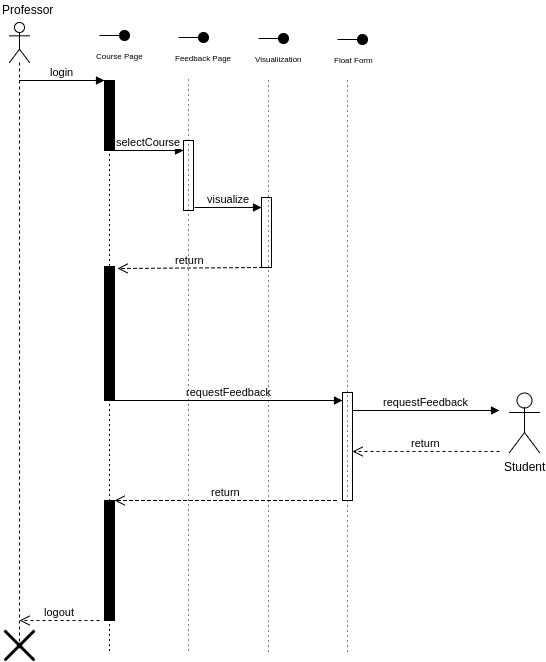

The diagram above was exported from draw.io. Its source (the exported page's mxGraphModel, read from the mxfile embedded in the PNG):
<mxGraphModel dx="1041" dy="556" grid="1" gridSize="10" guides="1" tooltips="1" connect="1" arrows="1" fold="1" page="1" pageScale="1" pageWidth="826" pageHeight="1169" math="0" shadow="0">
  <root>
    <mxCell id="0" />
    <mxCell id="1" parent="0" />
    <mxCell id="531b98ea9fa247ea-1" value="" style="html=1;points=[];perimeter=orthogonalPerimeter;fillColor=#000000;" vertex="1" parent="1">
      <mxGeometry x="248" y="140" width="10" height="70" as="geometry" />
    </mxCell>
    <mxCell id="531b98ea9fa247ea-2" value="login" style="html=1;verticalAlign=bottom;endArrow=block;entryX=0;entryY=0;" edge="1" parent="1" target="531b98ea9fa247ea-1">
      <mxGeometry relative="1" as="geometry">
        <mxPoint x="162.5" y="140" as="sourcePoint" />
      </mxGeometry>
    </mxCell>
    <mxCell id="531b98ea9fa247ea-3" value="" style="shape=lollipop;direction=south;html=1;fillColor=#000000;" vertex="1" parent="1">
      <mxGeometry x="243" y="80" width="30" height="30" as="geometry" />
    </mxCell>
    <mxCell id="531b98ea9fa247ea-4" value="&lt;font style=&quot;font-size: 8px&quot;&gt;Course Page&lt;/font&gt;" style="text;html=1;resizable=0;points=[];autosize=1;align=left;verticalAlign=top;spacingTop=-4;" vertex="1" parent="1">
      <mxGeometry x="238" y="105" width="60" height="20" as="geometry" />
    </mxCell>
    <mxCell id="531b98ea9fa247ea-5" value="" style="shape=lollipop;direction=south;html=1;fillColor=#000000;" vertex="1" parent="1">
      <mxGeometry x="322" y="82" width="30" height="30" as="geometry" />
    </mxCell>
    <mxCell id="531b98ea9fa247ea-6" value="&lt;font style=&quot;font-size: 8px&quot;&gt;Feedback Page&lt;/font&gt;" style="text;html=1;resizable=0;points=[];autosize=1;align=left;verticalAlign=top;spacingTop=-4;" vertex="1" parent="1">
      <mxGeometry x="317" y="107" width="70" height="20" as="geometry" />
    </mxCell>
    <mxCell id="531b98ea9fa247ea-7" value="" style="html=1;points=[];perimeter=orthogonalPerimeter;fillColor=#FFFFFF;" vertex="1" parent="1">
      <mxGeometry x="327" y="200" width="10" height="70" as="geometry" />
    </mxCell>
    <mxCell id="531b98ea9fa247ea-8" value="selectCourse" style="html=1;verticalAlign=bottom;endArrow=block;entryX=0;entryY=0;" edge="1" parent="1">
      <mxGeometry x="257" y="210" as="geometry">
        <mxPoint x="257" y="210" as="sourcePoint" />
        <mxPoint x="327" y="210" as="targetPoint" />
      </mxGeometry>
    </mxCell>
    <mxCell id="531b98ea9fa247ea-9" value="" style="shape=umlLifeline;participant=umlActor;perimeter=lifelinePerimeter;whiteSpace=wrap;html=1;container=1;collapsible=0;recursiveResize=0;verticalAlign=top;spacingTop=36;labelBackgroundColor=#ffffff;outlineConnect=0;fillColor=#FFFFFF;" vertex="1" parent="1">
      <mxGeometry x="153" y="82" width="20" height="628" as="geometry" />
    </mxCell>
    <mxCell id="531b98ea9fa247ea-11" value="" style="html=1;points=[];perimeter=orthogonalPerimeter;fillColor=#000000;" vertex="1" parent="1">
      <mxGeometry x="248" y="326" width="10" height="70" as="geometry" />
    </mxCell>
    <mxCell id="531b98ea9fa247ea-12" value="" style="shape=lollipop;direction=south;html=1;fillColor=#000000;" vertex="1" parent="1">
      <mxGeometry x="402" y="83" width="30" height="30" as="geometry" />
    </mxCell>
    <mxCell id="531b98ea9fa247ea-13" value="&lt;font style=&quot;font-size: 8px&quot;&gt;Visualiization&lt;/font&gt;" style="text;html=1;resizable=0;points=[];autosize=1;align=left;verticalAlign=top;spacingTop=-4;" vertex="1" parent="1">
      <mxGeometry x="397" y="108" width="60" height="20" as="geometry" />
    </mxCell>
    <mxCell id="531b98ea9fa247ea-14" value="" style="html=1;points=[];perimeter=orthogonalPerimeter;fillColor=#FFFFFF;" vertex="1" parent="1">
      <mxGeometry x="405" y="257" width="10" height="70" as="geometry" />
    </mxCell>
    <mxCell id="531b98ea9fa247ea-15" value="visualize" style="html=1;verticalAlign=bottom;endArrow=block;entryX=0;entryY=0;" edge="1" parent="1">
      <mxGeometry x="335" y="267" as="geometry">
        <mxPoint x="338" y="267" as="sourcePoint" />
        <mxPoint x="405" y="267" as="targetPoint" />
      </mxGeometry>
    </mxCell>
    <mxCell id="531b98ea9fa247ea-16" value="return" style="html=1;verticalAlign=bottom;endArrow=open;dashed=1;endSize=8;exitX=0;exitY=0.95;entryX=1.271;entryY=0.031;entryPerimeter=0;" edge="1" parent="1" target="531b98ea9fa247ea-11">
      <mxGeometry x="336" y="327" as="geometry">
        <mxPoint x="338" y="326" as="targetPoint" />
        <mxPoint x="406" y="327" as="sourcePoint" />
      </mxGeometry>
    </mxCell>
    <mxCell id="531b98ea9fa247ea-17" value="" style="html=1;points=[];perimeter=orthogonalPerimeter;fillColor=#000000;" vertex="1" parent="1">
      <mxGeometry x="248" y="390" width="10" height="70" as="geometry" />
    </mxCell>
    <mxCell id="531b98ea9fa247ea-18" value="" style="shape=lollipop;direction=south;html=1;fillColor=#000000;" vertex="1" parent="1">
      <mxGeometry x="481" y="84" width="30" height="30" as="geometry" />
    </mxCell>
    <mxCell id="531b98ea9fa247ea-19" value="&lt;font style=&quot;font-size: 8px&quot;&gt;Float Form&lt;/font&gt;" style="text;html=1;resizable=0;points=[];autosize=1;align=left;verticalAlign=top;spacingTop=-4;" vertex="1" parent="1">
      <mxGeometry x="476" y="109" width="50" height="20" as="geometry" />
    </mxCell>
    <mxCell id="531b98ea9fa247ea-20" value="" style="html=1;points=[];perimeter=orthogonalPerimeter;fillColor=#FFFFFF;" vertex="1" parent="1">
      <mxGeometry x="486" y="452" width="10" height="108" as="geometry" />
    </mxCell>
    <mxCell id="531b98ea9fa247ea-21" value="requestFeedback" style="html=1;verticalAlign=bottom;endArrow=block;" edge="1" parent="1" source="531b98ea9fa247ea-17">
      <mxGeometry x="416" y="462" as="geometry">
        <mxPoint x="416" y="462" as="sourcePoint" />
        <mxPoint x="486" y="460" as="targetPoint" />
      </mxGeometry>
    </mxCell>
    <mxCell id="531b98ea9fa247ea-26" value="return" style="html=1;verticalAlign=bottom;endArrow=open;dashed=1;endSize=8;" edge="1" parent="1" target="531b98ea9fa247ea-27">
      <mxGeometry x="498" y="619" as="geometry">
        <mxPoint x="498" y="619" as="targetPoint" />
        <mxPoint x="480" y="560" as="sourcePoint" />
        <Array as="points">
          <mxPoint x="430" y="560" />
        </Array>
      </mxGeometry>
    </mxCell>
    <mxCell id="531b98ea9fa247ea-27" value="" style="html=1;points=[];perimeter=orthogonalPerimeter;fillColor=#000000;" vertex="1" parent="1">
      <mxGeometry x="248" y="560" width="10" height="120" as="geometry" />
    </mxCell>
    <mxCell id="531b98ea9fa247ea-28" value="Student" style="shape=umlActor;verticalLabelPosition=bottom;labelBackgroundColor=#ffffff;verticalAlign=top;html=1;fillColor=#FFFFFF;" vertex="1" parent="1">
      <mxGeometry x="653" y="452" width="30" height="60" as="geometry" />
    </mxCell>
    <mxCell id="531b98ea9fa247ea-29" value="requestFeedback" style="html=1;verticalAlign=bottom;endArrow=block;" edge="1" parent="1">
      <mxGeometry x="654" y="472" as="geometry">
        <mxPoint x="496" y="470" as="sourcePoint" />
        <mxPoint x="643" y="470" as="targetPoint" />
      </mxGeometry>
    </mxCell>
    <mxCell id="531b98ea9fa247ea-30" value="return" style="html=1;verticalAlign=bottom;endArrow=open;dashed=1;endSize=8;entryX=0.9;entryY=0;entryPerimeter=0;" edge="1" parent="1">
      <mxGeometry x="656" y="513" as="geometry">
        <mxPoint x="496" y="511" as="targetPoint" />
        <mxPoint x="643" y="511" as="sourcePoint" />
      </mxGeometry>
    </mxCell>
    <mxCell id="531b98ea9fa247ea-31" value="logout" style="html=1;verticalAlign=bottom;endArrow=open;dashed=1;endSize=8;" edge="1" parent="1">
      <mxGeometry x="278" y="680" as="geometry">
        <mxPoint x="163" y="680" as="targetPoint" />
        <mxPoint x="243" y="680" as="sourcePoint" />
      </mxGeometry>
    </mxCell>
    <mxCell id="531b98ea9fa247ea-32" value="" style="shape=umlDestroy;whiteSpace=wrap;html=1;strokeWidth=3;fillColor=#FFFFFF;" vertex="1" parent="1">
      <mxGeometry x="148" y="690" width="30" height="30" as="geometry" />
    </mxCell>
    <mxCell id="531b98ea9fa247ea-33" value="Professor" style="text;html=1;resizable=0;points=[];autosize=1;align=left;verticalAlign=top;spacingTop=-4;" vertex="1" parent="1">
      <mxGeometry x="144" y="60" width="70" height="20" as="geometry" />
    </mxCell>
    <mxCell id="531b98ea9fa247ea-34" value="" style="endArrow=none;html=1;dashed=1;dashPattern=1 4;" edge="1" parent="1">
      <mxGeometry width="50" height="50" relative="1" as="geometry">
        <mxPoint x="253" y="710" as="sourcePoint" />
        <mxPoint x="253" y="140" as="targetPoint" />
        <Array as="points">
          <mxPoint x="253" y="550" />
          <mxPoint x="253" y="510" />
        </Array>
      </mxGeometry>
    </mxCell>
    <mxCell id="531b98ea9fa247ea-35" value="" style="endArrow=none;html=1;dashed=1;dashPattern=1 4;entryX=0.25;entryY=1.2;entryPerimeter=0;" edge="1" parent="1">
      <mxGeometry x="332" y="139" width="50" height="50" as="geometry">
        <mxPoint x="332" y="710" as="sourcePoint" />
        <mxPoint x="332" y="139" as="targetPoint" />
      </mxGeometry>
    </mxCell>
    <mxCell id="531b98ea9fa247ea-36" value="" style="endArrow=none;html=1;dashed=1;dashPattern=1 4;entryX=0.25;entryY=1.2;entryPerimeter=0;" edge="1" parent="1">
      <mxGeometry x="412" y="140" width="50" height="50" as="geometry">
        <mxPoint x="412" y="711" as="sourcePoint" />
        <mxPoint x="412" y="140" as="targetPoint" />
      </mxGeometry>
    </mxCell>
    <mxCell id="531b98ea9fa247ea-37" value="" style="endArrow=none;html=1;dashed=1;dashPattern=1 4;entryX=0.25;entryY=1.2;entryPerimeter=0;" edge="1" parent="1">
      <mxGeometry x="491" y="140" width="50" height="50" as="geometry">
        <mxPoint x="491" y="711" as="sourcePoint" />
        <mxPoint x="491" y="140" as="targetPoint" />
      </mxGeometry>
    </mxCell>
  </root>
</mxGraphModel>